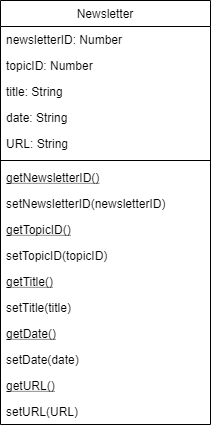

The diagram above was exported from draw.io. Its source (the exported page's mxGraphModel, read from the mxfile embedded in the PNG):
<mxGraphModel dx="1182" dy="732" grid="1" gridSize="10" guides="1" tooltips="1" connect="1" arrows="1" fold="1" page="1" pageScale="1" pageWidth="1169" pageHeight="827" math="0" shadow="0">
  <root>
    <mxCell id="UkhI9jUf_Z2c3UW8h5l2-0" />
    <mxCell id="UkhI9jUf_Z2c3UW8h5l2-1" parent="UkhI9jUf_Z2c3UW8h5l2-0" />
    <mxCell id="-61FJ2O8wvC2oLpcVNu3-0" value="Newsletter" style="swimlane;fontStyle=0;align=center;verticalAlign=top;childLayout=stackLayout;horizontal=1;startSize=26;horizontalStack=0;resizeParent=1;resizeLast=0;collapsible=1;marginBottom=0;rounded=0;shadow=0;strokeWidth=1;" vertex="1" parent="UkhI9jUf_Z2c3UW8h5l2-1">
      <mxGeometry x="320" y="20" width="210" height="424" as="geometry">
        <mxRectangle x="560" y="480" width="160" height="26" as="alternateBounds" />
      </mxGeometry>
    </mxCell>
    <mxCell id="-61FJ2O8wvC2oLpcVNu3-1" value="newsletterID: Number" style="text;align=left;verticalAlign=top;spacingLeft=4;spacingRight=4;overflow=hidden;rotatable=0;points=[[0,0.5],[1,0.5]];portConstraint=eastwest;" vertex="1" parent="-61FJ2O8wvC2oLpcVNu3-0">
      <mxGeometry y="26" width="210" height="26" as="geometry" />
    </mxCell>
    <mxCell id="-61FJ2O8wvC2oLpcVNu3-2" value="topicID: Number" style="text;align=left;verticalAlign=top;spacingLeft=4;spacingRight=4;overflow=hidden;rotatable=0;points=[[0,0.5],[1,0.5]];portConstraint=eastwest;rounded=0;shadow=0;html=0;" vertex="1" parent="-61FJ2O8wvC2oLpcVNu3-0">
      <mxGeometry y="52" width="210" height="26" as="geometry" />
    </mxCell>
    <mxCell id="-61FJ2O8wvC2oLpcVNu3-3" value="title: String" style="text;align=left;verticalAlign=top;spacingLeft=4;spacingRight=4;overflow=hidden;rotatable=0;points=[[0,0.5],[1,0.5]];portConstraint=eastwest;rounded=0;shadow=0;html=0;" vertex="1" parent="-61FJ2O8wvC2oLpcVNu3-0">
      <mxGeometry y="78" width="210" height="26" as="geometry" />
    </mxCell>
    <mxCell id="-61FJ2O8wvC2oLpcVNu3-4" value="date: String" style="text;align=left;verticalAlign=top;spacingLeft=4;spacingRight=4;overflow=hidden;rotatable=0;points=[[0,0.5],[1,0.5]];portConstraint=eastwest;rounded=0;shadow=0;html=0;" vertex="1" parent="-61FJ2O8wvC2oLpcVNu3-0">
      <mxGeometry y="104" width="210" height="26" as="geometry" />
    </mxCell>
    <mxCell id="-61FJ2O8wvC2oLpcVNu3-5" value="URL: String" style="text;align=left;verticalAlign=top;spacingLeft=4;spacingRight=4;overflow=hidden;rotatable=0;points=[[0,0.5],[1,0.5]];portConstraint=eastwest;rounded=0;shadow=0;html=0;" vertex="1" parent="-61FJ2O8wvC2oLpcVNu3-0">
      <mxGeometry y="130" width="210" height="26" as="geometry" />
    </mxCell>
    <mxCell id="-61FJ2O8wvC2oLpcVNu3-6" value="" style="line;html=1;strokeWidth=1;align=left;verticalAlign=middle;spacingTop=-1;spacingLeft=3;spacingRight=3;rotatable=0;labelPosition=right;points=[];portConstraint=eastwest;" vertex="1" parent="-61FJ2O8wvC2oLpcVNu3-0">
      <mxGeometry y="156" width="210" height="8" as="geometry" />
    </mxCell>
    <mxCell id="-61FJ2O8wvC2oLpcVNu3-7" value="getNewsletterID()" style="text;align=left;verticalAlign=top;spacingLeft=4;spacingRight=4;overflow=hidden;rotatable=0;points=[[0,0.5],[1,0.5]];portConstraint=eastwest;fontStyle=4" vertex="1" parent="-61FJ2O8wvC2oLpcVNu3-0">
      <mxGeometry y="164" width="210" height="26" as="geometry" />
    </mxCell>
    <mxCell id="-61FJ2O8wvC2oLpcVNu3-8" value="setNewsletterID(newsletterID)" style="text;align=left;verticalAlign=top;spacingLeft=4;spacingRight=4;overflow=hidden;rotatable=0;points=[[0,0.5],[1,0.5]];portConstraint=eastwest;" vertex="1" parent="-61FJ2O8wvC2oLpcVNu3-0">
      <mxGeometry y="190" width="210" height="26" as="geometry" />
    </mxCell>
    <mxCell id="-61FJ2O8wvC2oLpcVNu3-9" value="getTopicID()" style="text;align=left;verticalAlign=top;spacingLeft=4;spacingRight=4;overflow=hidden;rotatable=0;points=[[0,0.5],[1,0.5]];portConstraint=eastwest;fontStyle=4" vertex="1" parent="-61FJ2O8wvC2oLpcVNu3-0">
      <mxGeometry y="216" width="210" height="26" as="geometry" />
    </mxCell>
    <mxCell id="-61FJ2O8wvC2oLpcVNu3-10" value="setTopicID(topicID)" style="text;align=left;verticalAlign=top;spacingLeft=4;spacingRight=4;overflow=hidden;rotatable=0;points=[[0,0.5],[1,0.5]];portConstraint=eastwest;" vertex="1" parent="-61FJ2O8wvC2oLpcVNu3-0">
      <mxGeometry y="242" width="210" height="26" as="geometry" />
    </mxCell>
    <mxCell id="-61FJ2O8wvC2oLpcVNu3-11" value="getTitle()" style="text;align=left;verticalAlign=top;spacingLeft=4;spacingRight=4;overflow=hidden;rotatable=0;points=[[0,0.5],[1,0.5]];portConstraint=eastwest;fontStyle=4" vertex="1" parent="-61FJ2O8wvC2oLpcVNu3-0">
      <mxGeometry y="268" width="210" height="26" as="geometry" />
    </mxCell>
    <mxCell id="-61FJ2O8wvC2oLpcVNu3-12" value="setTitle(title)" style="text;align=left;verticalAlign=top;spacingLeft=4;spacingRight=4;overflow=hidden;rotatable=0;points=[[0,0.5],[1,0.5]];portConstraint=eastwest;" vertex="1" parent="-61FJ2O8wvC2oLpcVNu3-0">
      <mxGeometry y="294" width="210" height="26" as="geometry" />
    </mxCell>
    <mxCell id="-61FJ2O8wvC2oLpcVNu3-13" value="getDate()" style="text;align=left;verticalAlign=top;spacingLeft=4;spacingRight=4;overflow=hidden;rotatable=0;points=[[0,0.5],[1,0.5]];portConstraint=eastwest;fontStyle=4" vertex="1" parent="-61FJ2O8wvC2oLpcVNu3-0">
      <mxGeometry y="320" width="210" height="26" as="geometry" />
    </mxCell>
    <mxCell id="-61FJ2O8wvC2oLpcVNu3-14" value="setDate(date)" style="text;align=left;verticalAlign=top;spacingLeft=4;spacingRight=4;overflow=hidden;rotatable=0;points=[[0,0.5],[1,0.5]];portConstraint=eastwest;" vertex="1" parent="-61FJ2O8wvC2oLpcVNu3-0">
      <mxGeometry y="346" width="210" height="26" as="geometry" />
    </mxCell>
    <mxCell id="-61FJ2O8wvC2oLpcVNu3-15" value="getURL()" style="text;align=left;verticalAlign=top;spacingLeft=4;spacingRight=4;overflow=hidden;rotatable=0;points=[[0,0.5],[1,0.5]];portConstraint=eastwest;fontStyle=4" vertex="1" parent="-61FJ2O8wvC2oLpcVNu3-0">
      <mxGeometry y="372" width="210" height="26" as="geometry" />
    </mxCell>
    <mxCell id="-61FJ2O8wvC2oLpcVNu3-16" value="setURL(URL)" style="text;align=left;verticalAlign=top;spacingLeft=4;spacingRight=4;overflow=hidden;rotatable=0;points=[[0,0.5],[1,0.5]];portConstraint=eastwest;" vertex="1" parent="-61FJ2O8wvC2oLpcVNu3-0">
      <mxGeometry y="398" width="210" height="26" as="geometry" />
    </mxCell>
  </root>
</mxGraphModel>